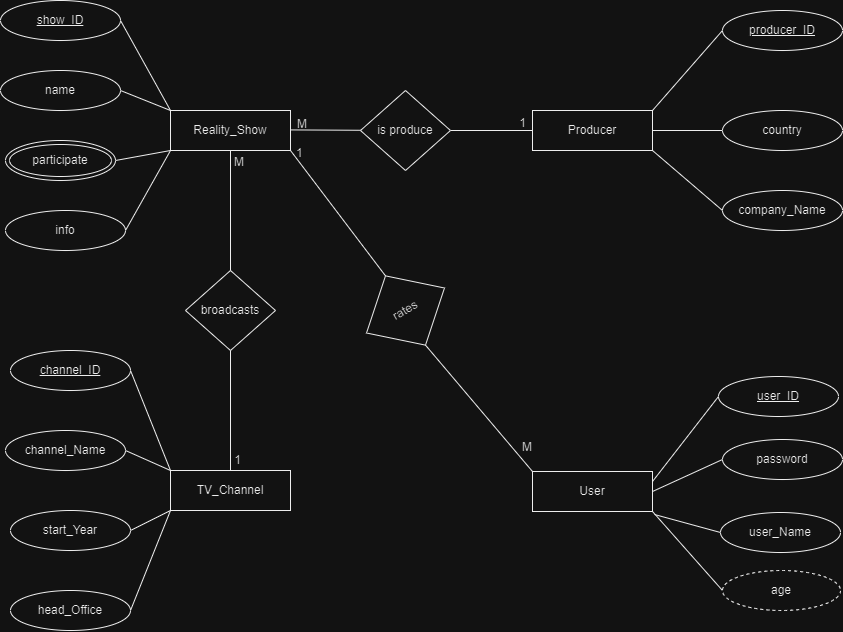

The diagram above was exported from draw.io. Its source (the exported page's mxGraphModel, read from the mxfile embedded in the PNG):
<mxGraphModel dx="1300" dy="740" grid="1" gridSize="10" guides="1" tooltips="1" connect="1" arrows="1" fold="1" page="1" pageScale="1" pageWidth="1169" pageHeight="827" math="0" shadow="0">
  <root>
    <mxCell id="0" />
    <mxCell id="1" parent="0" />
    <mxCell id="TCrWJR5jCPNdwtqZVHk7-1" value="Reality_Show" style="whiteSpace=wrap;html=1;" parent="1" vertex="1">
      <mxGeometry x="336" y="186" width="120" height="40" as="geometry" />
    </mxCell>
    <mxCell id="TCrWJR5jCPNdwtqZVHk7-2" value="TV_Channel" style="whiteSpace=wrap;html=1;" parent="1" vertex="1">
      <mxGeometry x="336" y="546" width="120" height="40" as="geometry" />
    </mxCell>
    <mxCell id="TCrWJR5jCPNdwtqZVHk7-3" value="User" style="whiteSpace=wrap;html=1;" parent="1" vertex="1">
      <mxGeometry x="698" y="547" width="120" height="40" as="geometry" />
    </mxCell>
    <mxCell id="TCrWJR5jCPNdwtqZVHk7-4" value="Producer" style="whiteSpace=wrap;html=1;" parent="1" vertex="1">
      <mxGeometry x="698" y="186" width="120" height="40" as="geometry" />
    </mxCell>
    <mxCell id="TCrWJR5jCPNdwtqZVHk7-6" value="show_ID" style="ellipse;whiteSpace=wrap;html=1;fontStyle=4" parent="1" vertex="1">
      <mxGeometry x="166" y="76" width="120" height="40" as="geometry" />
    </mxCell>
    <mxCell id="TCrWJR5jCPNdwtqZVHk7-7" value="info" style="ellipse;whiteSpace=wrap;html=1;" parent="1" vertex="1">
      <mxGeometry x="171" y="286" width="120" height="40" as="geometry" />
    </mxCell>
    <mxCell id="TCrWJR5jCPNdwtqZVHk7-9" value="name" style="ellipse;whiteSpace=wrap;html=1;" parent="1" vertex="1">
      <mxGeometry x="166" y="146" width="120" height="40" as="geometry" />
    </mxCell>
    <mxCell id="TCrWJR5jCPNdwtqZVHk7-10" value="&lt;span style=&quot;font-weight: 400;&quot;&gt;producer_ID&lt;/span&gt;" style="ellipse;whiteSpace=wrap;html=1;fontStyle=5" parent="1" vertex="1">
      <mxGeometry x="888" y="86" width="120" height="40" as="geometry" />
    </mxCell>
    <mxCell id="TCrWJR5jCPNdwtqZVHk7-11" value="company_Name" style="ellipse;whiteSpace=wrap;html=1;" parent="1" vertex="1">
      <mxGeometry x="888" y="266" width="120" height="40" as="geometry" />
    </mxCell>
    <mxCell id="TCrWJR5jCPNdwtqZVHk7-12" value="country" style="ellipse;whiteSpace=wrap;html=1;" parent="1" vertex="1">
      <mxGeometry x="888" y="186" width="120" height="40" as="geometry" />
    </mxCell>
    <mxCell id="TCrWJR5jCPNdwtqZVHk7-15" value="password" style="ellipse;whiteSpace=wrap;html=1;" parent="1" vertex="1">
      <mxGeometry x="888" y="515" width="120" height="40" as="geometry" />
    </mxCell>
    <mxCell id="TCrWJR5jCPNdwtqZVHk7-16" value="participate" style="ellipse;shape=doubleEllipse;whiteSpace=wrap;html=1;" parent="1" vertex="1">
      <mxGeometry x="171" y="216" width="110" height="40" as="geometry" />
    </mxCell>
    <mxCell id="TCrWJR5jCPNdwtqZVHk7-18" value="" style="endArrow=none;html=1;rounded=0;entryX=0;entryY=0;entryDx=0;entryDy=0;exitX=1;exitY=0.5;exitDx=0;exitDy=0;" parent="1" source="TCrWJR5jCPNdwtqZVHk7-6" target="TCrWJR5jCPNdwtqZVHk7-1" edge="1">
      <mxGeometry relative="1" as="geometry">
        <mxPoint x="298" y="95.41" as="sourcePoint" />
        <mxPoint x="458" y="95.41" as="targetPoint" />
      </mxGeometry>
    </mxCell>
    <mxCell id="TCrWJR5jCPNdwtqZVHk7-19" value="" style="endArrow=none;html=1;rounded=0;entryX=1;entryY=0.5;entryDx=0;entryDy=0;exitX=0;exitY=1;exitDx=0;exitDy=0;" parent="1" source="TCrWJR5jCPNdwtqZVHk7-1" target="TCrWJR5jCPNdwtqZVHk7-7" edge="1">
      <mxGeometry relative="1" as="geometry">
        <mxPoint x="338" y="226" as="sourcePoint" />
        <mxPoint x="378" y="316.59000000000003" as="targetPoint" />
      </mxGeometry>
    </mxCell>
    <mxCell id="TCrWJR5jCPNdwtqZVHk7-21" value="" style="endArrow=none;html=1;rounded=0;entryX=0;entryY=0;entryDx=0;entryDy=0;exitX=1;exitY=0.5;exitDx=0;exitDy=0;" parent="1" source="TCrWJR5jCPNdwtqZVHk7-9" target="TCrWJR5jCPNdwtqZVHk7-1" edge="1">
      <mxGeometry relative="1" as="geometry">
        <mxPoint x="293" y="165.41" as="sourcePoint" />
        <mxPoint x="453" y="165.41" as="targetPoint" />
      </mxGeometry>
    </mxCell>
    <mxCell id="TCrWJR5jCPNdwtqZVHk7-22" value="" style="endArrow=none;html=1;rounded=0;entryX=0;entryY=1;entryDx=0;entryDy=0;exitX=1;exitY=0.5;exitDx=0;exitDy=0;" parent="1" source="TCrWJR5jCPNdwtqZVHk7-16" target="TCrWJR5jCPNdwtqZVHk7-1" edge="1">
      <mxGeometry relative="1" as="geometry">
        <mxPoint x="348" y="246" as="sourcePoint" />
        <mxPoint x="333" y="326" as="targetPoint" />
      </mxGeometry>
    </mxCell>
    <mxCell id="TCrWJR5jCPNdwtqZVHk7-23" value="" style="endArrow=none;html=1;rounded=0;entryX=0;entryY=0.5;entryDx=0;entryDy=0;exitX=1;exitY=0.5;exitDx=0;exitDy=0;" parent="1" source="TCrWJR5jCPNdwtqZVHk7-4" target="TCrWJR5jCPNdwtqZVHk7-12" edge="1">
      <mxGeometry relative="1" as="geometry">
        <mxPoint x="818" y="186" as="sourcePoint" />
        <mxPoint x="868" y="276.59000000000003" as="targetPoint" />
      </mxGeometry>
    </mxCell>
    <mxCell id="TCrWJR5jCPNdwtqZVHk7-24" value="" style="endArrow=none;html=1;rounded=0;entryX=0;entryY=0.5;entryDx=0;entryDy=0;exitX=1;exitY=0;exitDx=0;exitDy=0;" parent="1" source="TCrWJR5jCPNdwtqZVHk7-4" target="TCrWJR5jCPNdwtqZVHk7-10" edge="1">
      <mxGeometry relative="1" as="geometry">
        <mxPoint x="818" y="101" as="sourcePoint" />
        <mxPoint x="888" y="91" as="targetPoint" />
      </mxGeometry>
    </mxCell>
    <mxCell id="TCrWJR5jCPNdwtqZVHk7-25" value="" style="endArrow=none;html=1;rounded=0;entryX=0;entryY=0.5;entryDx=0;entryDy=0;exitX=1;exitY=1;exitDx=0;exitDy=0;" parent="1" source="TCrWJR5jCPNdwtqZVHk7-4" target="TCrWJR5jCPNdwtqZVHk7-11" edge="1">
      <mxGeometry relative="1" as="geometry">
        <mxPoint x="808" y="246" as="sourcePoint" />
        <mxPoint x="888" y="216" as="targetPoint" />
      </mxGeometry>
    </mxCell>
    <mxCell id="TCrWJR5jCPNdwtqZVHk7-28" value="" style="endArrow=none;html=1;rounded=0;entryX=0;entryY=0.5;entryDx=0;entryDy=0;exitX=1;exitY=0.5;exitDx=0;exitDy=0;" parent="1" source="TCrWJR5jCPNdwtqZVHk7-3" target="TCrWJR5jCPNdwtqZVHk7-15" edge="1">
      <mxGeometry relative="1" as="geometry">
        <mxPoint x="838" y="486" as="sourcePoint" />
        <mxPoint x="888" y="426" as="targetPoint" />
      </mxGeometry>
    </mxCell>
    <mxCell id="TCrWJR5jCPNdwtqZVHk7-30" value="" style="endArrow=none;html=1;rounded=0;exitX=1;exitY=1;exitDx=0;exitDy=0;entryX=0;entryY=0.5;entryDx=0;entryDy=0;" parent="1" source="TCrWJR5jCPNdwtqZVHk7-3" target="TCrWJR5jCPNdwtqZVHk7-39" edge="1">
      <mxGeometry relative="1" as="geometry">
        <mxPoint x="788" y="536" as="sourcePoint" />
        <mxPoint x="896" y="706" as="targetPoint" />
      </mxGeometry>
    </mxCell>
    <mxCell id="TCrWJR5jCPNdwtqZVHk7-31" value="channel_ID" style="ellipse;whiteSpace=wrap;html=1;fontStyle=4" parent="1" vertex="1">
      <mxGeometry x="176" y="426" width="120" height="40" as="geometry" />
    </mxCell>
    <mxCell id="TCrWJR5jCPNdwtqZVHk7-32" value="head_Office" style="ellipse;whiteSpace=wrap;html=1;" parent="1" vertex="1">
      <mxGeometry x="176" y="666" width="120" height="40" as="geometry" />
    </mxCell>
    <mxCell id="TCrWJR5jCPNdwtqZVHk7-33" value="channel_Name" style="ellipse;whiteSpace=wrap;html=1;" parent="1" vertex="1">
      <mxGeometry x="171" y="506" width="120" height="40" as="geometry" />
    </mxCell>
    <mxCell id="TCrWJR5jCPNdwtqZVHk7-34" value="start_Year" style="ellipse;whiteSpace=wrap;html=1;" parent="1" vertex="1">
      <mxGeometry x="176" y="586" width="120" height="40" as="geometry" />
    </mxCell>
    <mxCell id="TCrWJR5jCPNdwtqZVHk7-35" value="" style="endArrow=none;html=1;rounded=0;entryX=0;entryY=0;entryDx=0;entryDy=0;exitX=1;exitY=0.5;exitDx=0;exitDy=0;" parent="1" source="TCrWJR5jCPNdwtqZVHk7-31" target="TCrWJR5jCPNdwtqZVHk7-2" edge="1">
      <mxGeometry relative="1" as="geometry">
        <mxPoint x="296" y="445.40999999999997" as="sourcePoint" />
        <mxPoint x="456" y="445.40999999999997" as="targetPoint" />
      </mxGeometry>
    </mxCell>
    <mxCell id="TCrWJR5jCPNdwtqZVHk7-36" value="" style="endArrow=none;html=1;rounded=0;entryX=0;entryY=0;entryDx=0;entryDy=0;exitX=1;exitY=0.5;exitDx=0;exitDy=0;" parent="1" source="TCrWJR5jCPNdwtqZVHk7-33" target="TCrWJR5jCPNdwtqZVHk7-2" edge="1">
      <mxGeometry relative="1" as="geometry">
        <mxPoint x="306" y="456" as="sourcePoint" />
        <mxPoint x="346" y="556" as="targetPoint" />
      </mxGeometry>
    </mxCell>
    <mxCell id="TCrWJR5jCPNdwtqZVHk7-37" value="" style="endArrow=none;html=1;rounded=0;entryX=0;entryY=1;entryDx=0;entryDy=0;exitX=1;exitY=0.5;exitDx=0;exitDy=0;" parent="1" source="TCrWJR5jCPNdwtqZVHk7-34" target="TCrWJR5jCPNdwtqZVHk7-2" edge="1">
      <mxGeometry relative="1" as="geometry">
        <mxPoint x="301" y="536" as="sourcePoint" />
        <mxPoint x="346" y="556" as="targetPoint" />
      </mxGeometry>
    </mxCell>
    <mxCell id="TCrWJR5jCPNdwtqZVHk7-38" value="" style="endArrow=none;html=1;rounded=0;entryX=0;entryY=1;entryDx=0;entryDy=0;exitX=1;exitY=0.5;exitDx=0;exitDy=0;" parent="1" source="TCrWJR5jCPNdwtqZVHk7-32" target="TCrWJR5jCPNdwtqZVHk7-2" edge="1">
      <mxGeometry relative="1" as="geometry">
        <mxPoint x="306" y="616" as="sourcePoint" />
        <mxPoint x="346" y="596" as="targetPoint" />
      </mxGeometry>
    </mxCell>
    <mxCell id="TCrWJR5jCPNdwtqZVHk7-39" value="age" style="ellipse;whiteSpace=wrap;html=1;align=center;dashed=1;" parent="1" vertex="1">
      <mxGeometry x="888" y="646" width="118" height="40" as="geometry" />
    </mxCell>
    <mxCell id="TCrWJR5jCPNdwtqZVHk7-41" value="user_Name" style="ellipse;whiteSpace=wrap;html=1;" parent="1" vertex="1">
      <mxGeometry x="886" y="588" width="120" height="40" as="geometry" />
    </mxCell>
    <mxCell id="TCrWJR5jCPNdwtqZVHk7-42" value="" style="endArrow=none;html=1;rounded=0;entryX=0;entryY=0.5;entryDx=0;entryDy=0;" parent="1" target="TCrWJR5jCPNdwtqZVHk7-41" edge="1">
      <mxGeometry relative="1" as="geometry">
        <mxPoint x="820" y="590" as="sourcePoint" />
        <mxPoint x="866" y="466" as="targetPoint" />
      </mxGeometry>
    </mxCell>
    <mxCell id="TCrWJR5jCPNdwtqZVHk7-45" value="" style="endArrow=none;html=1;rounded=0;" parent="1" target="TCrWJR5jCPNdwtqZVHk7-48" edge="1">
      <mxGeometry relative="1" as="geometry">
        <mxPoint x="456" y="205.41" as="sourcePoint" />
        <mxPoint x="536" y="205" as="targetPoint" />
      </mxGeometry>
    </mxCell>
    <mxCell id="TCrWJR5jCPNdwtqZVHk7-46" value="M" style="resizable=0;html=1;whiteSpace=wrap;align=left;verticalAlign=bottom;" parent="TCrWJR5jCPNdwtqZVHk7-45" connectable="0" vertex="1">
      <mxGeometry x="-1" relative="1" as="geometry">
        <mxPoint x="5" y="2" as="offset" />
      </mxGeometry>
    </mxCell>
    <mxCell id="TCrWJR5jCPNdwtqZVHk7-49" value="" style="endArrow=none;html=1;rounded=0;entryX=0;entryY=0.5;entryDx=0;entryDy=0;" parent="1" source="TCrWJR5jCPNdwtqZVHk7-48" target="TCrWJR5jCPNdwtqZVHk7-4" edge="1">
      <mxGeometry relative="1" as="geometry">
        <mxPoint x="586" y="205.41" as="sourcePoint" />
        <mxPoint x="696" y="206" as="targetPoint" />
      </mxGeometry>
    </mxCell>
    <mxCell id="TCrWJR5jCPNdwtqZVHk7-50" value="1" style="resizable=0;html=1;whiteSpace=wrap;align=right;verticalAlign=bottom;" parent="TCrWJR5jCPNdwtqZVHk7-49" connectable="0" vertex="1">
      <mxGeometry x="1" relative="1" as="geometry">
        <mxPoint x="-5" y="1" as="offset" />
      </mxGeometry>
    </mxCell>
    <mxCell id="TCrWJR5jCPNdwtqZVHk7-52" value="" style="endArrow=none;html=1;rounded=0;entryX=0;entryY=0.5;entryDx=0;entryDy=0;" parent="1" target="TCrWJR5jCPNdwtqZVHk7-48" edge="1">
      <mxGeometry relative="1" as="geometry">
        <mxPoint x="586" y="205.41" as="sourcePoint" />
        <mxPoint x="698" y="206" as="targetPoint" />
      </mxGeometry>
    </mxCell>
    <mxCell id="TCrWJR5jCPNdwtqZVHk7-48" value="is produce" style="rhombus;whiteSpace=wrap;html=1;" parent="1" vertex="1">
      <mxGeometry x="526" y="166" width="90" height="80" as="geometry" />
    </mxCell>
    <mxCell id="TCrWJR5jCPNdwtqZVHk7-63" value=" broadcasts" style="rhombus;whiteSpace=wrap;html=1;" parent="1" vertex="1">
      <mxGeometry x="351" y="346" width="90" height="80" as="geometry" />
    </mxCell>
    <mxCell id="TCrWJR5jCPNdwtqZVHk7-64" value="rates" style="rhombus;whiteSpace=wrap;html=1;rotation=-30;" parent="1" vertex="1">
      <mxGeometry x="526" y="346" width="90" height="80" as="geometry" />
    </mxCell>
    <mxCell id="TCrWJR5jCPNdwtqZVHk7-65" value="" style="endArrow=none;html=1;rounded=0;entryX=0.5;entryY=0;entryDx=0;entryDy=0;exitX=0.5;exitY=1;exitDx=0;exitDy=0;" parent="1" source="TCrWJR5jCPNdwtqZVHk7-1" target="TCrWJR5jCPNdwtqZVHk7-63" edge="1">
      <mxGeometry relative="1" as="geometry">
        <mxPoint x="376" y="246" as="sourcePoint" />
        <mxPoint x="446" y="246.59" as="targetPoint" />
      </mxGeometry>
    </mxCell>
    <mxCell id="TCrWJR5jCPNdwtqZVHk7-66" value="M" style="resizable=0;html=1;whiteSpace=wrap;align=left;verticalAlign=bottom;" parent="TCrWJR5jCPNdwtqZVHk7-65" connectable="0" vertex="1">
      <mxGeometry x="-1" relative="1" as="geometry">
        <mxPoint x="2" y="20" as="offset" />
      </mxGeometry>
    </mxCell>
    <mxCell id="TCrWJR5jCPNdwtqZVHk7-67" value="" style="endArrow=none;html=1;rounded=0;entryX=0.5;entryY=0;entryDx=0;entryDy=0;exitX=0.5;exitY=1;exitDx=0;exitDy=0;" parent="1" source="TCrWJR5jCPNdwtqZVHk7-63" target="TCrWJR5jCPNdwtqZVHk7-2" edge="1">
      <mxGeometry relative="1" as="geometry">
        <mxPoint x="386" y="424.82" as="sourcePoint" />
        <mxPoint x="468" y="424.82" as="targetPoint" />
      </mxGeometry>
    </mxCell>
    <mxCell id="TCrWJR5jCPNdwtqZVHk7-68" value="1" style="resizable=0;html=1;whiteSpace=wrap;align=right;verticalAlign=bottom;" parent="TCrWJR5jCPNdwtqZVHk7-67" connectable="0" vertex="1">
      <mxGeometry x="1" relative="1" as="geometry">
        <mxPoint x="12" y="-2" as="offset" />
      </mxGeometry>
    </mxCell>
    <mxCell id="TCrWJR5jCPNdwtqZVHk7-69" value="" style="endArrow=none;html=1;rounded=0;entryX=0.5;entryY=0;entryDx=0;entryDy=0;exitX=1;exitY=1;exitDx=0;exitDy=0;" parent="1" source="TCrWJR5jCPNdwtqZVHk7-1" target="TCrWJR5jCPNdwtqZVHk7-64" edge="1">
      <mxGeometry relative="1" as="geometry">
        <mxPoint x="456" y="226" as="sourcePoint" />
        <mxPoint x="526" y="226.59" as="targetPoint" />
      </mxGeometry>
    </mxCell>
    <mxCell id="TCrWJR5jCPNdwtqZVHk7-70" value="1" style="resizable=0;html=1;whiteSpace=wrap;align=left;verticalAlign=bottom;" parent="TCrWJR5jCPNdwtqZVHk7-69" connectable="0" vertex="1">
      <mxGeometry x="-1" relative="1" as="geometry">
        <mxPoint x="4" y="11" as="offset" />
      </mxGeometry>
    </mxCell>
    <mxCell id="TCrWJR5jCPNdwtqZVHk7-71" value="" style="endArrow=none;html=1;rounded=0;entryX=0;entryY=0;entryDx=0;entryDy=0;exitX=0.5;exitY=1;exitDx=0;exitDy=0;" parent="1" source="TCrWJR5jCPNdwtqZVHk7-64" target="TCrWJR5jCPNdwtqZVHk7-3" edge="1">
      <mxGeometry relative="1" as="geometry">
        <mxPoint x="586" y="417" as="sourcePoint" />
        <mxPoint x="681" y="542" as="targetPoint" />
      </mxGeometry>
    </mxCell>
    <mxCell id="TCrWJR5jCPNdwtqZVHk7-72" value="M" style="resizable=0;html=1;whiteSpace=wrap;align=left;verticalAlign=bottom;" parent="TCrWJR5jCPNdwtqZVHk7-71" connectable="0" vertex="1">
      <mxGeometry x="-1" relative="1" as="geometry">
        <mxPoint x="95" y="110" as="offset" />
      </mxGeometry>
    </mxCell>
    <mxCell id="wmbW2wfjgbNyD6iOq4Gd-1" value="&lt;u&gt;user_ID&lt;/u&gt;" style="ellipse;whiteSpace=wrap;html=1;" vertex="1" parent="1">
      <mxGeometry x="884" y="452" width="120" height="40" as="geometry" />
    </mxCell>
    <mxCell id="wmbW2wfjgbNyD6iOq4Gd-2" value="" style="endArrow=none;html=1;rounded=0;entryX=0;entryY=0.5;entryDx=0;entryDy=0;exitX=1;exitY=0.25;exitDx=0;exitDy=0;" edge="1" parent="1" target="wmbW2wfjgbNyD6iOq4Gd-1" source="TCrWJR5jCPNdwtqZVHk7-3">
      <mxGeometry relative="1" as="geometry">
        <mxPoint x="820" y="590" as="sourcePoint" />
        <mxPoint x="848" y="840" as="targetPoint" />
      </mxGeometry>
    </mxCell>
  </root>
</mxGraphModel>